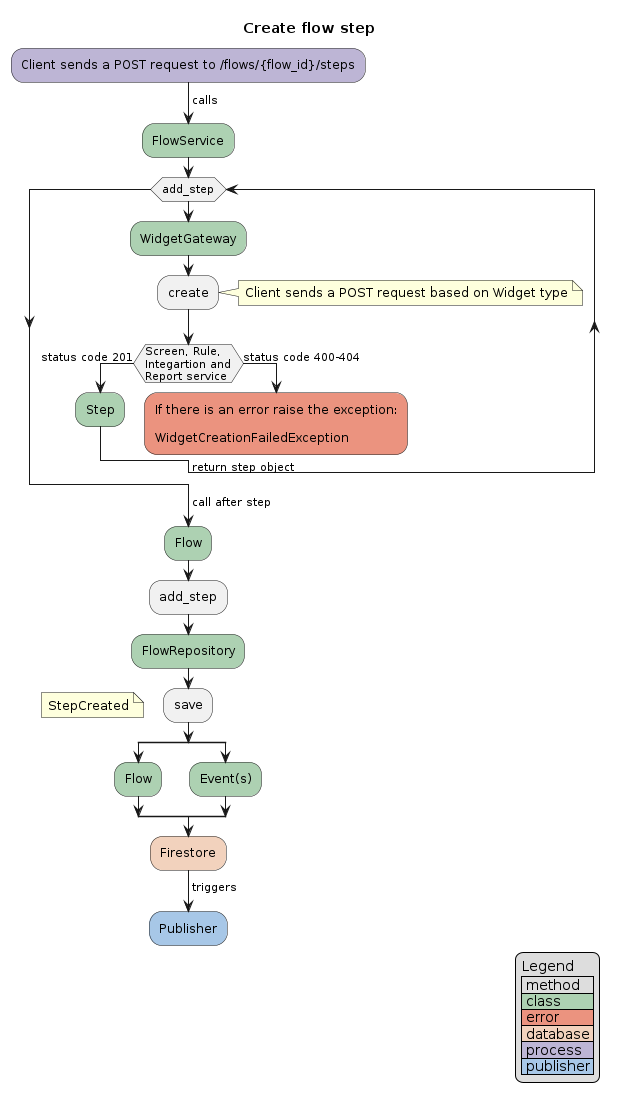

The diagram above was rendered by PlantUML. Its source (embedded in the PNG):
@startuml
title Create flow step

#BDB5D5:Client sends a POST request to /flows/{flow_id}/steps;
-> calls;
#ADD1B2:FlowService;
while (add_step)
    #ADD1B2:WidgetGateway;
    :create;
    note right
        Client sends a POST request based on Widget type
    end note
    if (Screen, Rule,\nIntegartion and\nReport service) then (status code 201);
        #ADD1B2:Step;
    else (status code 400-404)
    #EB937F:If there is an error raise the exception:\n\nWidgetCreationFailedException;
    kill
    endif
-> return step object;
endwhile
-> call after step;
#ADD1B2:Flow;
:add_step;
#ADD1B2:FlowRepository;
:save;
floating note:StepCreated
split
    #ADD1B2:Flow;
split again
    #ADD1B2:Event(s);
end split
#F2D2BD:Firestore;
-> triggers;
#A7C7E7:Publisher;
legend right
    Legend
    | method |
    |<#ADD1B2> class |
    |<#EB937F> error |
    |<#F2D2BD> database |
    |<#BDB5D5> process |
    |<#A7C7E7> publisher |
endlegend
@enduml